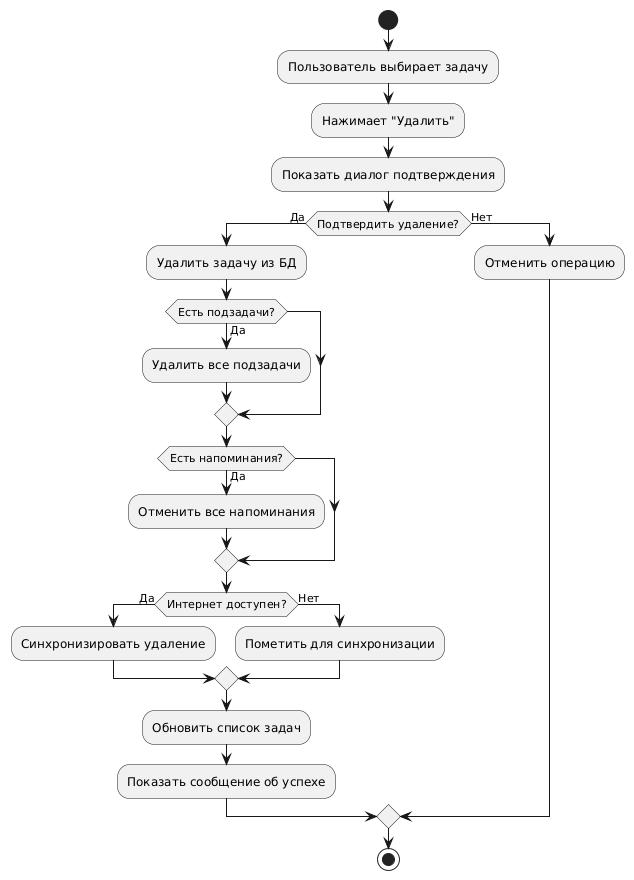

The diagram above was rendered by PlantUML. Its source (embedded in the PNG):
@startuml
start
:Пользователь выбирает задачу;
:Нажимает "Удалить";
:Показать диалог подтверждения;
if (Подтвердить удаление?) then (Да)
  :Удалить задачу из БД;
  if (Есть подзадачи?) then (Да)
    :Удалить все подзадачи;
  endif
  if (Есть напоминания?) then (Да)
    :Отменить все напоминания;
  endif
  if (Интернет доступен?) then (Да)
    :Синхронизировать удаление;
  else (Нет)
    :Пометить для синхронизации;
  endif
  :Обновить список задач;
  :Показать сообщение об успехе;
else (Нет)
  :Отменить операцию;
endif
stop
@enduml